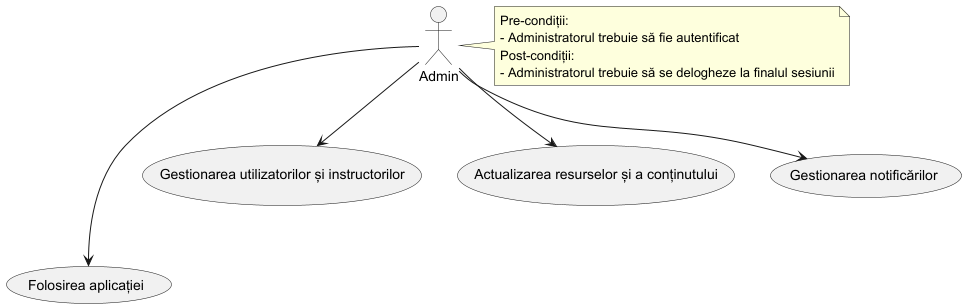

The diagram above was rendered by PlantUML. Its source (embedded in the PNG):
@startuml
'https://plantuml.com/use-case-diagram

' Definire actori
:Admin: as Admin

' Definirea cazului principal de utilizare
(Folosirea aplicației) as (Use)

' Definire sarcini specifice administratorului ca cazuri de utilizare
(Gestionarea utilizatorilor și instructorilor) as (ManageUsers)
(Actualizarea resurselor și a conținutului) as (UpdateContent)
(Gestionarea notificărilor) as (ManageNotifications)

' Definire pre-condiții și post-condiții ca note
note right of Admin
Pre-condiții:
- Administratorul trebuie să fie autentificat
Post-condiții:
- Administratorul trebuie să se delogheze la finalul sesiunii
end note

' Conexiuni

Admin ---> (Use)
Admin --> (ManageUsers)
Admin --> (UpdateContent)
Admin --> (ManageNotifications)

@enduml